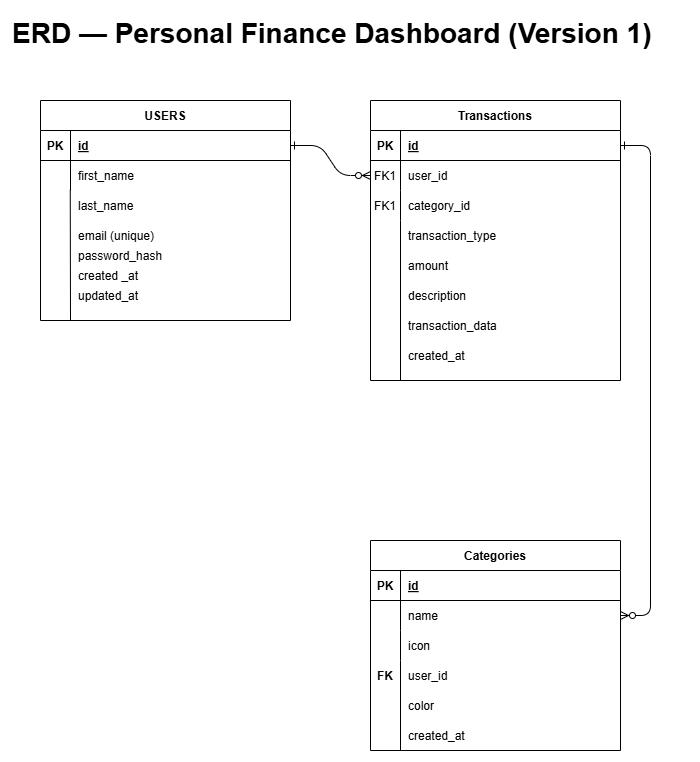

The diagram above was exported from draw.io. Its source (the exported page's mxGraphModel, read from the mxfile embedded in the PNG):
<mxGraphModel dx="2054" dy="1103" grid="1" gridSize="10" guides="1" tooltips="1" connect="1" arrows="1" fold="1" page="1" pageScale="1" pageWidth="850" pageHeight="1100" math="0" shadow="0" extFonts="Permanent Marker^https://fonts.googleapis.com/css?family=Permanent+Marker">
  <root>
    <mxCell id="0" />
    <mxCell id="1" parent="0" />
    <mxCell id="C-vyLk0tnHw3VtMMgP7b-1" edge="1" parent="1" source="C-vyLk0tnHw3VtMMgP7b-24" style="edgeStyle=entityRelationEdgeStyle;endArrow=ERzeroToMany;startArrow=ERone;endFill=1;startFill=0;" target="C-vyLk0tnHw3VtMMgP7b-6" value="">
      <mxGeometry height="100" relative="1" width="100" as="geometry">
        <mxPoint x="340" y="720" as="sourcePoint" />
        <mxPoint x="440" y="620" as="targetPoint" />
      </mxGeometry>
    </mxCell>
    <mxCell id="C-vyLk0tnHw3VtMMgP7b-12" edge="1" parent="1" source="C-vyLk0tnHw3VtMMgP7b-3" style="edgeStyle=entityRelationEdgeStyle;endArrow=ERzeroToMany;startArrow=ERone;endFill=1;startFill=0;" target="C-vyLk0tnHw3VtMMgP7b-17" value="">
      <mxGeometry height="100" relative="1" width="100" as="geometry">
        <mxPoint x="400" y="180" as="sourcePoint" />
        <mxPoint x="460" y="205" as="targetPoint" />
      </mxGeometry>
    </mxCell>
    <mxCell id="C-vyLk0tnHw3VtMMgP7b-2" parent="1" style="shape=table;startSize=30;container=1;collapsible=1;childLayout=tableLayout;fixedRows=1;rowLines=0;fontStyle=1;align=center;resizeLast=1;" value="Transactions" vertex="1">
      <mxGeometry height="280" width="250" x="450" y="120" as="geometry" />
    </mxCell>
    <mxCell id="C-vyLk0tnHw3VtMMgP7b-3" parent="C-vyLk0tnHw3VtMMgP7b-2" style="shape=partialRectangle;collapsible=0;dropTarget=0;pointerEvents=0;fillColor=none;points=[[0,0.5],[1,0.5]];portConstraint=eastwest;top=0;left=0;right=0;bottom=1;" value="" vertex="1">
      <mxGeometry height="30" width="250" y="30" as="geometry" />
    </mxCell>
    <mxCell id="C-vyLk0tnHw3VtMMgP7b-4" parent="C-vyLk0tnHw3VtMMgP7b-3" style="shape=partialRectangle;overflow=hidden;connectable=0;fillColor=none;top=0;left=0;bottom=0;right=0;fontStyle=1;" value="PK" vertex="1">
      <mxGeometry height="30" width="30" as="geometry">
        <mxRectangle height="30" width="30" as="alternateBounds" />
      </mxGeometry>
    </mxCell>
    <mxCell id="C-vyLk0tnHw3VtMMgP7b-5" parent="C-vyLk0tnHw3VtMMgP7b-3" style="shape=partialRectangle;overflow=hidden;connectable=0;fillColor=none;top=0;left=0;bottom=0;right=0;align=left;spacingLeft=6;fontStyle=5;" value="id" vertex="1">
      <mxGeometry height="30" width="220" x="30" as="geometry">
        <mxRectangle height="30" width="220" as="alternateBounds" />
      </mxGeometry>
    </mxCell>
    <mxCell id="C-vyLk0tnHw3VtMMgP7b-6" parent="C-vyLk0tnHw3VtMMgP7b-2" style="shape=partialRectangle;collapsible=0;dropTarget=0;pointerEvents=0;fillColor=none;points=[[0,0.5],[1,0.5]];portConstraint=eastwest;top=0;left=0;right=0;bottom=0;" value="" vertex="1">
      <mxGeometry height="30" width="250" y="60" as="geometry" />
    </mxCell>
    <mxCell id="C-vyLk0tnHw3VtMMgP7b-7" parent="C-vyLk0tnHw3VtMMgP7b-6" style="shape=partialRectangle;overflow=hidden;connectable=0;fillColor=none;top=0;left=0;bottom=0;right=0;" value="FK1" vertex="1">
      <mxGeometry height="30" width="30" as="geometry">
        <mxRectangle height="30" width="30" as="alternateBounds" />
      </mxGeometry>
    </mxCell>
    <mxCell id="C-vyLk0tnHw3VtMMgP7b-8" parent="C-vyLk0tnHw3VtMMgP7b-6" style="shape=partialRectangle;overflow=hidden;connectable=0;fillColor=none;top=0;left=0;bottom=0;right=0;align=left;spacingLeft=6;" value="user_id" vertex="1">
      <mxGeometry height="30" width="220" x="30" as="geometry">
        <mxRectangle height="30" width="220" as="alternateBounds" />
      </mxGeometry>
    </mxCell>
    <mxCell id="C-vyLk0tnHw3VtMMgP7b-9" parent="C-vyLk0tnHw3VtMMgP7b-2" style="shape=partialRectangle;collapsible=0;dropTarget=0;pointerEvents=0;fillColor=none;points=[[0,0.5],[1,0.5]];portConstraint=eastwest;top=0;left=0;right=0;bottom=0;" value="" vertex="1">
      <mxGeometry height="30" width="250" y="90" as="geometry" />
    </mxCell>
    <mxCell id="C-vyLk0tnHw3VtMMgP7b-10" parent="C-vyLk0tnHw3VtMMgP7b-9" style="shape=partialRectangle;overflow=hidden;connectable=0;fillColor=none;top=0;left=0;bottom=0;right=0;" value="" vertex="1">
      <mxGeometry height="30" width="30" as="geometry">
        <mxRectangle height="30" width="30" as="alternateBounds" />
      </mxGeometry>
    </mxCell>
    <mxCell id="C-vyLk0tnHw3VtMMgP7b-11" parent="C-vyLk0tnHw3VtMMgP7b-9" style="shape=partialRectangle;overflow=hidden;connectable=0;fillColor=none;top=0;left=0;bottom=0;right=0;align=left;spacingLeft=6;" value="category_id" vertex="1">
      <mxGeometry height="30" width="220" x="30" as="geometry">
        <mxRectangle height="30" width="220" as="alternateBounds" />
      </mxGeometry>
    </mxCell>
    <mxCell id="C-vyLk0tnHw3VtMMgP7b-13" parent="1" style="shape=table;startSize=30;container=1;collapsible=1;childLayout=tableLayout;fixedRows=1;rowLines=0;fontStyle=1;align=center;resizeLast=1;" value="Categories" vertex="1">
      <mxGeometry height="210" width="250" x="450" y="560" as="geometry" />
    </mxCell>
    <mxCell id="C-vyLk0tnHw3VtMMgP7b-14" parent="C-vyLk0tnHw3VtMMgP7b-13" style="shape=partialRectangle;collapsible=0;dropTarget=0;pointerEvents=0;fillColor=none;points=[[0,0.5],[1,0.5]];portConstraint=eastwest;top=0;left=0;right=0;bottom=1;" value="" vertex="1">
      <mxGeometry height="30" width="250" y="30" as="geometry" />
    </mxCell>
    <mxCell id="C-vyLk0tnHw3VtMMgP7b-15" parent="C-vyLk0tnHw3VtMMgP7b-14" style="shape=partialRectangle;overflow=hidden;connectable=0;fillColor=none;top=0;left=0;bottom=0;right=0;fontStyle=1;" value="PK" vertex="1">
      <mxGeometry height="30" width="30" as="geometry">
        <mxRectangle height="30" width="30" as="alternateBounds" />
      </mxGeometry>
    </mxCell>
    <mxCell id="C-vyLk0tnHw3VtMMgP7b-16" parent="C-vyLk0tnHw3VtMMgP7b-14" style="shape=partialRectangle;overflow=hidden;connectable=0;fillColor=none;top=0;left=0;bottom=0;right=0;align=left;spacingLeft=6;fontStyle=5;" value="id" vertex="1">
      <mxGeometry height="30" width="220" x="30" as="geometry">
        <mxRectangle height="30" width="220" as="alternateBounds" />
      </mxGeometry>
    </mxCell>
    <mxCell id="C-vyLk0tnHw3VtMMgP7b-17" parent="C-vyLk0tnHw3VtMMgP7b-13" style="shape=partialRectangle;collapsible=0;dropTarget=0;pointerEvents=0;fillColor=none;points=[[0,0.5],[1,0.5]];portConstraint=eastwest;top=0;left=0;right=0;bottom=0;" value="" vertex="1">
      <mxGeometry height="30" width="250" y="60" as="geometry" />
    </mxCell>
    <mxCell id="C-vyLk0tnHw3VtMMgP7b-18" parent="C-vyLk0tnHw3VtMMgP7b-17" style="shape=partialRectangle;overflow=hidden;connectable=0;fillColor=none;top=0;left=0;bottom=0;right=0;" value="" vertex="1">
      <mxGeometry height="30" width="30" as="geometry">
        <mxRectangle height="30" width="30" as="alternateBounds" />
      </mxGeometry>
    </mxCell>
    <mxCell id="C-vyLk0tnHw3VtMMgP7b-19" parent="C-vyLk0tnHw3VtMMgP7b-17" style="shape=partialRectangle;overflow=hidden;connectable=0;fillColor=none;top=0;left=0;bottom=0;right=0;align=left;spacingLeft=6;" value="name" vertex="1">
      <mxGeometry height="30" width="220" x="30" as="geometry">
        <mxRectangle height="30" width="220" as="alternateBounds" />
      </mxGeometry>
    </mxCell>
    <mxCell id="C-vyLk0tnHw3VtMMgP7b-20" parent="C-vyLk0tnHw3VtMMgP7b-13" style="shape=partialRectangle;collapsible=0;dropTarget=0;pointerEvents=0;fillColor=none;points=[[0,0.5],[1,0.5]];portConstraint=eastwest;top=0;left=0;right=0;bottom=0;" value="" vertex="1">
      <mxGeometry height="30" width="250" y="90" as="geometry" />
    </mxCell>
    <mxCell id="C-vyLk0tnHw3VtMMgP7b-21" parent="C-vyLk0tnHw3VtMMgP7b-20" style="shape=partialRectangle;overflow=hidden;connectable=0;fillColor=none;top=0;left=0;bottom=0;right=0;" value="" vertex="1">
      <mxGeometry height="30" width="30" as="geometry">
        <mxRectangle height="30" width="30" as="alternateBounds" />
      </mxGeometry>
    </mxCell>
    <mxCell id="C-vyLk0tnHw3VtMMgP7b-22" parent="C-vyLk0tnHw3VtMMgP7b-20" style="shape=partialRectangle;overflow=hidden;connectable=0;fillColor=none;top=0;left=0;bottom=0;right=0;align=left;spacingLeft=6;" value="icon" vertex="1">
      <mxGeometry height="30" width="220" x="30" as="geometry">
        <mxRectangle height="30" width="220" as="alternateBounds" />
      </mxGeometry>
    </mxCell>
    <mxCell id="C-vyLk0tnHw3VtMMgP7b-23" parent="1" style="shape=table;startSize=30;container=1;collapsible=1;childLayout=tableLayout;fixedRows=1;rowLines=0;fontStyle=1;align=center;resizeLast=1;" value="USERS" vertex="1">
      <mxGeometry height="220" width="250" x="120" y="120" as="geometry">
        <mxRectangle height="30" width="80" x="120" y="120" as="alternateBounds" />
      </mxGeometry>
    </mxCell>
    <mxCell id="C-vyLk0tnHw3VtMMgP7b-24" parent="C-vyLk0tnHw3VtMMgP7b-23" style="shape=partialRectangle;collapsible=0;dropTarget=0;pointerEvents=0;fillColor=none;points=[[0,0.5],[1,0.5]];portConstraint=eastwest;top=0;left=0;right=0;bottom=1;" value="" vertex="1">
      <mxGeometry height="30" width="250" y="30" as="geometry" />
    </mxCell>
    <mxCell id="C-vyLk0tnHw3VtMMgP7b-25" parent="C-vyLk0tnHw3VtMMgP7b-24" style="shape=partialRectangle;overflow=hidden;connectable=0;fillColor=none;top=0;left=0;bottom=0;right=0;fontStyle=1;" value="PK" vertex="1">
      <mxGeometry height="30" width="30" as="geometry">
        <mxRectangle height="30" width="30" as="alternateBounds" />
      </mxGeometry>
    </mxCell>
    <mxCell id="C-vyLk0tnHw3VtMMgP7b-26" parent="C-vyLk0tnHw3VtMMgP7b-24" style="shape=partialRectangle;overflow=hidden;connectable=0;fillColor=none;top=0;left=0;bottom=0;right=0;align=left;spacingLeft=6;fontStyle=5;" value="id" vertex="1">
      <mxGeometry height="30" width="220" x="30" as="geometry">
        <mxRectangle height="30" width="220" as="alternateBounds" />
      </mxGeometry>
    </mxCell>
    <mxCell id="C-vyLk0tnHw3VtMMgP7b-27" parent="C-vyLk0tnHw3VtMMgP7b-23" style="shape=partialRectangle;collapsible=0;dropTarget=0;pointerEvents=0;fillColor=none;points=[[0,0.5],[1,0.5]];portConstraint=eastwest;top=0;left=0;right=0;bottom=0;" value="" vertex="1">
      <mxGeometry height="30" width="250" y="60" as="geometry" />
    </mxCell>
    <mxCell id="C-vyLk0tnHw3VtMMgP7b-28" parent="C-vyLk0tnHw3VtMMgP7b-27" style="shape=partialRectangle;overflow=hidden;connectable=0;fillColor=none;top=0;left=0;bottom=0;right=0;" value="" vertex="1">
      <mxGeometry height="30" width="30" as="geometry">
        <mxRectangle height="30" width="30" as="alternateBounds" />
      </mxGeometry>
    </mxCell>
    <mxCell id="C-vyLk0tnHw3VtMMgP7b-29" parent="C-vyLk0tnHw3VtMMgP7b-27" style="shape=partialRectangle;overflow=hidden;connectable=0;fillColor=none;top=0;left=0;bottom=0;right=0;align=left;spacingLeft=6;" value="first_name" vertex="1">
      <mxGeometry height="30" width="220" x="30" as="geometry">
        <mxRectangle height="30" width="220" as="alternateBounds" />
      </mxGeometry>
    </mxCell>
    <mxCell id="U-VQB2SmJ4eaGvKloVTG-1" parent="1" style="shape=partialRectangle;collapsible=0;dropTarget=0;pointerEvents=0;fillColor=none;points=[[0,0.5],[1,0.5]];portConstraint=eastwest;top=0;left=0;right=0;bottom=0;" value="" vertex="1">
      <mxGeometry height="90" width="250" x="120" y="190" as="geometry" />
    </mxCell>
    <mxCell id="U-VQB2SmJ4eaGvKloVTG-2" parent="U-VQB2SmJ4eaGvKloVTG-1" style="shape=partialRectangle;overflow=hidden;connectable=0;fillColor=none;top=0;left=0;bottom=0;right=0;" value="" vertex="1">
      <mxGeometry height="90" width="30" as="geometry">
        <mxRectangle height="30" width="30" as="alternateBounds" />
      </mxGeometry>
    </mxCell>
    <mxCell id="U-VQB2SmJ4eaGvKloVTG-4" parent="1" style="shape=partialRectangle;collapsible=0;dropTarget=0;pointerEvents=0;fillColor=none;points=[[0,0.5],[1,0.5]];portConstraint=eastwest;top=0;left=0;right=0;bottom=0;" value="" vertex="1">
      <mxGeometry height="30" width="250" x="120" y="210" as="geometry" />
    </mxCell>
    <mxCell id="U-VQB2SmJ4eaGvKloVTG-5" parent="U-VQB2SmJ4eaGvKloVTG-4" style="shape=partialRectangle;overflow=hidden;connectable=0;fillColor=none;top=0;left=0;bottom=0;right=0;" value="" vertex="1">
      <mxGeometry height="30" width="30" as="geometry">
        <mxRectangle height="30" width="30" as="alternateBounds" />
      </mxGeometry>
    </mxCell>
    <mxCell id="U-VQB2SmJ4eaGvKloVTG-6" parent="U-VQB2SmJ4eaGvKloVTG-4" style="shape=partialRectangle;overflow=hidden;connectable=0;fillColor=none;top=0;left=0;bottom=0;right=0;align=left;spacingLeft=6;" value="last_name" vertex="1">
      <mxGeometry height="30" width="220" x="30" as="geometry">
        <mxRectangle height="30" width="220" as="alternateBounds" />
      </mxGeometry>
    </mxCell>
    <mxCell id="U-VQB2SmJ4eaGvKloVTG-7" parent="1" style="shape=partialRectangle;overflow=hidden;connectable=0;fillColor=none;top=0;left=0;bottom=0;right=0;align=left;spacingLeft=6;" value="email (unique)" vertex="1">
      <mxGeometry height="30" width="210" x="150" y="240" as="geometry">
        <mxRectangle height="30" width="220" as="alternateBounds" />
      </mxGeometry>
    </mxCell>
    <mxCell id="U-VQB2SmJ4eaGvKloVTG-8" parent="1" style="shape=partialRectangle;overflow=hidden;connectable=0;fillColor=none;top=0;left=0;bottom=0;right=0;align=left;spacingLeft=6;" value="password_hash" vertex="1">
      <mxGeometry height="30" width="210" x="150" y="260" as="geometry">
        <mxRectangle height="30" width="220" as="alternateBounds" />
      </mxGeometry>
    </mxCell>
    <mxCell id="U-VQB2SmJ4eaGvKloVTG-9" parent="1" style="shape=partialRectangle;overflow=hidden;connectable=0;fillColor=none;top=0;left=0;bottom=0;right=0;align=left;spacingLeft=6;" value="created _at" vertex="1">
      <mxGeometry height="30" width="210" x="150" y="280" as="geometry">
        <mxRectangle height="30" width="220" as="alternateBounds" />
      </mxGeometry>
    </mxCell>
    <mxCell id="U-VQB2SmJ4eaGvKloVTG-10" parent="1" style="shape=partialRectangle;overflow=hidden;connectable=0;fillColor=none;top=0;left=0;bottom=0;right=0;align=left;spacingLeft=6;" value="updated_at" vertex="1">
      <mxGeometry height="30" width="210" x="150" y="300" as="geometry">
        <mxRectangle height="30" width="220" as="alternateBounds" />
      </mxGeometry>
    </mxCell>
    <mxCell id="U-VQB2SmJ4eaGvKloVTG-11" edge="1" parent="1" style="endArrow=none;html=1;rounded=0;entryX=0.119;entryY=0.978;entryDx=0;entryDy=0;entryPerimeter=0;" target="C-vyLk0tnHw3VtMMgP7b-27" value="">
      <mxGeometry height="50" relative="1" width="50" as="geometry">
        <mxPoint x="150" y="340" as="sourcePoint" />
        <mxPoint x="340" y="270" as="targetPoint" />
      </mxGeometry>
    </mxCell>
    <mxCell id="U-VQB2SmJ4eaGvKloVTG-12" parent="1" style="shape=partialRectangle;overflow=hidden;connectable=0;fillColor=none;top=0;left=0;bottom=0;right=0;" value="FK1" vertex="1">
      <mxGeometry height="30" width="30" x="450" y="210" as="geometry" />
    </mxCell>
    <mxCell id="U-VQB2SmJ4eaGvKloVTG-13" parent="1" style="shape=partialRectangle;collapsible=0;dropTarget=0;pointerEvents=0;fillColor=none;points=[[0,0.5],[1,0.5]];portConstraint=eastwest;top=0;left=0;right=0;bottom=0;" value="" vertex="1">
      <mxGeometry height="30" width="250" x="470" y="240" as="geometry" />
    </mxCell>
    <mxCell id="U-VQB2SmJ4eaGvKloVTG-14" parent="U-VQB2SmJ4eaGvKloVTG-13" style="shape=partialRectangle;overflow=hidden;connectable=0;fillColor=none;top=0;left=0;bottom=0;right=0;" value="" vertex="1">
      <mxGeometry height="30" width="30" as="geometry">
        <mxRectangle height="30" width="30" as="alternateBounds" />
      </mxGeometry>
    </mxCell>
    <mxCell id="U-VQB2SmJ4eaGvKloVTG-16" parent="1" style="shape=partialRectangle;overflow=hidden;connectable=0;fillColor=none;top=0;left=0;bottom=0;right=0;align=left;spacingLeft=6;" value="transaction_type" vertex="1">
      <mxGeometry height="30" width="220" x="480" y="240" as="geometry">
        <mxRectangle height="30" width="220" as="alternateBounds" />
      </mxGeometry>
    </mxCell>
    <mxCell id="U-VQB2SmJ4eaGvKloVTG-17" parent="1" style="shape=partialRectangle;overflow=hidden;connectable=0;fillColor=none;top=0;left=0;bottom=0;right=0;align=left;spacingLeft=6;" value="amount" vertex="1">
      <mxGeometry height="30" width="220" x="480" y="270" as="geometry">
        <mxRectangle height="30" width="220" as="alternateBounds" />
      </mxGeometry>
    </mxCell>
    <mxCell id="U-VQB2SmJ4eaGvKloVTG-18" parent="1" style="shape=partialRectangle;overflow=hidden;connectable=0;fillColor=none;top=0;left=0;bottom=0;right=0;align=left;spacingLeft=6;" value="description" vertex="1">
      <mxGeometry height="30" width="220" x="480" y="300" as="geometry">
        <mxRectangle height="30" width="220" as="alternateBounds" />
      </mxGeometry>
    </mxCell>
    <mxCell id="U-VQB2SmJ4eaGvKloVTG-19" parent="1" style="shape=partialRectangle;overflow=hidden;connectable=0;fillColor=none;top=0;left=0;bottom=0;right=0;align=left;spacingLeft=6;" value="transaction_data" vertex="1">
      <mxGeometry height="30" width="220" x="480" y="330" as="geometry">
        <mxRectangle height="30" width="220" as="alternateBounds" />
      </mxGeometry>
    </mxCell>
    <mxCell id="U-VQB2SmJ4eaGvKloVTG-20" parent="1" style="shape=partialRectangle;overflow=hidden;connectable=0;fillColor=none;top=0;left=0;bottom=0;right=0;align=left;spacingLeft=6;" value="created_at" vertex="1">
      <mxGeometry height="30" width="220" x="480" y="360" as="geometry">
        <mxRectangle height="30" width="220" as="alternateBounds" />
      </mxGeometry>
    </mxCell>
    <mxCell id="U-VQB2SmJ4eaGvKloVTG-22" edge="1" parent="1" style="endArrow=none;html=1;rounded=0;" value="">
      <mxGeometry height="50" relative="1" width="50" as="geometry">
        <mxPoint x="480" y="400" as="sourcePoint" />
        <mxPoint x="480" y="240" as="targetPoint" />
      </mxGeometry>
    </mxCell>
    <mxCell id="U-VQB2SmJ4eaGvKloVTG-23" parent="1" style="shape=partialRectangle;overflow=hidden;connectable=0;fillColor=none;top=0;left=0;bottom=0;right=0;align=left;spacingLeft=6;" value="color" vertex="1">
      <mxGeometry height="30" width="220" x="480" y="710" as="geometry">
        <mxRectangle height="30" width="220" as="alternateBounds" />
      </mxGeometry>
    </mxCell>
    <mxCell id="U-VQB2SmJ4eaGvKloVTG-24" parent="1" style="shape=partialRectangle;overflow=hidden;connectable=0;fillColor=none;top=0;left=0;bottom=0;right=0;align=left;spacingLeft=6;" value="created_at" vertex="1">
      <mxGeometry height="30" width="220" x="480" y="740" as="geometry">
        <mxRectangle height="30" width="220" as="alternateBounds" />
      </mxGeometry>
    </mxCell>
    <mxCell id="U-VQB2SmJ4eaGvKloVTG-25" edge="1" parent="1" style="endArrow=none;html=1;rounded=0;" value="">
      <mxGeometry height="50" relative="1" width="50" as="geometry">
        <mxPoint x="480" y="770" as="sourcePoint" />
        <mxPoint x="480" y="680" as="targetPoint" />
      </mxGeometry>
    </mxCell>
    <mxCell id="U-VQB2SmJ4eaGvKloVTG-26" parent="1" style="text;html=1;whiteSpace=wrap;overflow=hidden;rounded=0;fontStyle=1;fontSize=14;" value="&lt;h1 style=&quot;margin-top: 0px;&quot;&gt;&lt;span style=&quot;background-color: transparent; color: light-dark(rgb(0, 0, 0), rgb(255, 255, 255));&quot;&gt;ERD — Personal Finance Dashboard (Version 1)&lt;/span&gt;&lt;/h1&gt;" vertex="1">
      <mxGeometry height="60" width="680" x="90" y="30" as="geometry" />
    </mxCell>
    <mxCell id="boaxXTBlgf6DbtpNeErp-1" parent="1" style="shape=partialRectangle;overflow=hidden;connectable=0;fillColor=none;top=0;left=0;bottom=0;right=0;align=left;spacingLeft=6;" value="user_id" vertex="1">
      <mxGeometry height="30" width="220" x="480" y="680" as="geometry">
        <mxRectangle height="30" width="220" as="alternateBounds" />
      </mxGeometry>
    </mxCell>
    <mxCell id="boaxXTBlgf6DbtpNeErp-2" parent="1" style="shape=partialRectangle;overflow=hidden;connectable=0;fillColor=none;top=0;left=0;bottom=0;right=0;fontStyle=1;" value="FK" vertex="1">
      <mxGeometry height="30" width="30" x="450" y="680" as="geometry">
        <mxRectangle height="30" width="30" as="alternateBounds" />
      </mxGeometry>
    </mxCell>
  </root>
</mxGraphModel>